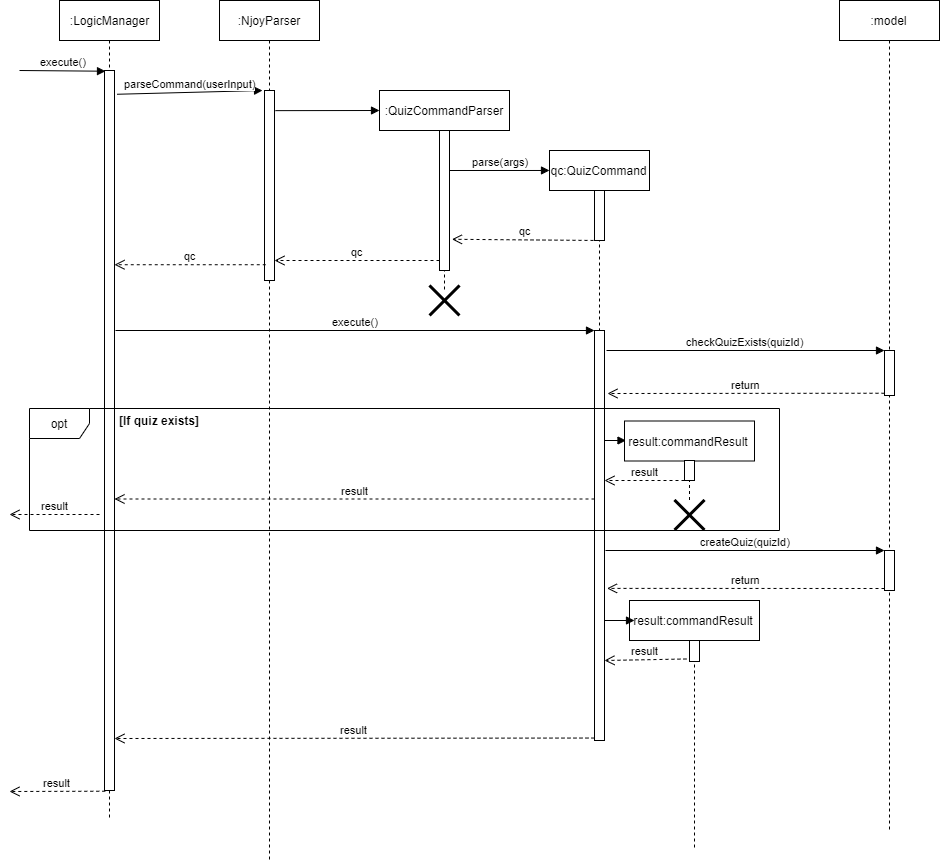

The diagram above was exported from draw.io. Its source (the exported page's mxGraphModel, read from the mxfile embedded in the PNG):
<mxGraphModel dx="2036" dy="498" grid="1" gridSize="10" guides="1" tooltips="1" connect="1" arrows="1" fold="1" page="1" pageScale="1" pageWidth="850" pageHeight="1100" math="0" shadow="0">
  <root>
    <mxCell id="0" />
    <mxCell id="1" parent="0" />
    <mxCell id="y1olx1a0yqUKnxuXINBK-6" value=":LogicManager" style="shape=umlLifeline;perimeter=lifelinePerimeter;whiteSpace=wrap;html=1;container=1;collapsible=0;recursiveResize=0;outlineConnect=0;" vertex="1" parent="1">
      <mxGeometry x="50" y="40" width="100" height="820" as="geometry" />
    </mxCell>
    <mxCell id="y1olx1a0yqUKnxuXINBK-11" value="" style="html=1;points=[];perimeter=orthogonalPerimeter;" vertex="1" parent="y1olx1a0yqUKnxuXINBK-6">
      <mxGeometry x="45" y="70" width="10" height="720" as="geometry" />
    </mxCell>
    <mxCell id="y1olx1a0yqUKnxuXINBK-7" value=":NjoyParser" style="shape=umlLifeline;perimeter=lifelinePerimeter;whiteSpace=wrap;html=1;container=1;collapsible=0;recursiveResize=0;outlineConnect=0;" vertex="1" parent="1">
      <mxGeometry x="210" y="40" width="100" height="860" as="geometry" />
    </mxCell>
    <mxCell id="y1olx1a0yqUKnxuXINBK-17" value="" style="html=1;points=[];perimeter=orthogonalPerimeter;" vertex="1" parent="y1olx1a0yqUKnxuXINBK-7">
      <mxGeometry x="45" y="90" width="10" height="190" as="geometry" />
    </mxCell>
    <mxCell id="y1olx1a0yqUKnxuXINBK-9" value=":QuizCommandParser" style="shape=umlLifeline;perimeter=lifelinePerimeter;whiteSpace=wrap;html=1;container=1;collapsible=0;recursiveResize=0;outlineConnect=0;" vertex="1" parent="1">
      <mxGeometry x="370" y="130" width="130" height="200" as="geometry" />
    </mxCell>
    <mxCell id="y1olx1a0yqUKnxuXINBK-20" value="" style="html=1;points=[];perimeter=orthogonalPerimeter;" vertex="1" parent="y1olx1a0yqUKnxuXINBK-9">
      <mxGeometry x="60" y="40" width="10" height="140" as="geometry" />
    </mxCell>
    <mxCell id="y1olx1a0yqUKnxuXINBK-10" value="qc:QuizCommand" style="shape=umlLifeline;perimeter=lifelinePerimeter;whiteSpace=wrap;html=1;container=1;collapsible=0;recursiveResize=0;outlineConnect=0;" vertex="1" parent="1">
      <mxGeometry x="540" y="190" width="100" height="180" as="geometry" />
    </mxCell>
    <mxCell id="y1olx1a0yqUKnxuXINBK-26" value="" style="html=1;points=[];perimeter=orthogonalPerimeter;" vertex="1" parent="y1olx1a0yqUKnxuXINBK-10">
      <mxGeometry x="45" y="40" width="10" height="50" as="geometry" />
    </mxCell>
    <mxCell id="y1olx1a0yqUKnxuXINBK-12" value="execute()" style="html=1;verticalAlign=bottom;endArrow=block;entryX=0.1;entryY=0.001;entryDx=0;entryDy=0;entryPerimeter=0;" edge="1" parent="1" target="y1olx1a0yqUKnxuXINBK-11">
      <mxGeometry width="80" relative="1" as="geometry">
        <mxPoint x="10" y="110" as="sourcePoint" />
        <mxPoint x="90" y="110" as="targetPoint" />
      </mxGeometry>
    </mxCell>
    <mxCell id="y1olx1a0yqUKnxuXINBK-19" value="parseCommand(userInput)" style="html=1;verticalAlign=bottom;endArrow=block;exitX=1.253;exitY=0.033;exitDx=0;exitDy=0;exitPerimeter=0;" edge="1" parent="1" source="y1olx1a0yqUKnxuXINBK-11">
      <mxGeometry width="80" relative="1" as="geometry">
        <mxPoint x="110" y="130" as="sourcePoint" />
        <mxPoint x="253" y="130" as="targetPoint" />
      </mxGeometry>
    </mxCell>
    <mxCell id="y1olx1a0yqUKnxuXINBK-22" value="" style="html=1;verticalAlign=bottom;endArrow=block;exitX=1.092;exitY=0.106;exitDx=0;exitDy=0;exitPerimeter=0;" edge="1" parent="1" source="y1olx1a0yqUKnxuXINBK-17">
      <mxGeometry x="0.658" y="10" width="80" relative="1" as="geometry">
        <mxPoint x="270" y="150" as="sourcePoint" />
        <mxPoint x="370" y="150" as="targetPoint" />
        <mxPoint as="offset" />
      </mxGeometry>
    </mxCell>
    <mxCell id="y1olx1a0yqUKnxuXINBK-24" value="parse(args)" style="html=1;verticalAlign=bottom;endArrow=block;entryX=0;entryY=0.111;entryDx=0;entryDy=0;entryPerimeter=0;" edge="1" parent="1" target="y1olx1a0yqUKnxuXINBK-10">
      <mxGeometry width="80" relative="1" as="geometry">
        <mxPoint x="440" y="210" as="sourcePoint" />
        <mxPoint x="526" y="210.5" as="targetPoint" />
      </mxGeometry>
    </mxCell>
    <mxCell id="y1olx1a0yqUKnxuXINBK-30" value="qc" style="html=1;verticalAlign=bottom;endArrow=open;dashed=1;endSize=8;entryX=1.247;entryY=0.777;entryDx=0;entryDy=0;entryPerimeter=0;" edge="1" parent="1" target="y1olx1a0yqUKnxuXINBK-20">
      <mxGeometry relative="1" as="geometry">
        <mxPoint x="590" y="280" as="sourcePoint" />
        <mxPoint x="510" y="280" as="targetPoint" />
      </mxGeometry>
    </mxCell>
    <mxCell id="y1olx1a0yqUKnxuXINBK-31" value="qc" style="html=1;verticalAlign=bottom;endArrow=open;dashed=1;endSize=8;" edge="1" parent="1">
      <mxGeometry relative="1" as="geometry">
        <mxPoint x="430" y="300" as="sourcePoint" />
        <mxPoint x="265" y="300" as="targetPoint" />
      </mxGeometry>
    </mxCell>
    <mxCell id="y1olx1a0yqUKnxuXINBK-32" value="qc" style="html=1;verticalAlign=bottom;endArrow=open;dashed=1;endSize=8;exitX=0.126;exitY=0.917;exitDx=0;exitDy=0;exitPerimeter=0;" edge="1" parent="1" source="y1olx1a0yqUKnxuXINBK-17" target="y1olx1a0yqUKnxuXINBK-11">
      <mxGeometry relative="1" as="geometry">
        <mxPoint x="250" y="325" as="sourcePoint" />
        <mxPoint x="170" y="324.5" as="targetPoint" />
      </mxGeometry>
    </mxCell>
    <mxCell id="y1olx1a0yqUKnxuXINBK-33" value="" style="html=1;points=[];perimeter=orthogonalPerimeter;" vertex="1" parent="1">
      <mxGeometry x="585" y="370" width="10" height="410" as="geometry" />
    </mxCell>
    <mxCell id="y1olx1a0yqUKnxuXINBK-34" value="execute()" style="html=1;verticalAlign=bottom;endArrow=block;entryX=0;entryY=0;" edge="1" target="y1olx1a0yqUKnxuXINBK-33" parent="1">
      <mxGeometry relative="1" as="geometry">
        <mxPoint x="106" y="370" as="sourcePoint" />
      </mxGeometry>
    </mxCell>
    <mxCell id="y1olx1a0yqUKnxuXINBK-35" value="result" style="html=1;verticalAlign=bottom;endArrow=open;dashed=1;endSize=8;exitX=-0.002;exitY=0.994;exitDx=0;exitDy=0;exitPerimeter=0;" edge="1" source="y1olx1a0yqUKnxuXINBK-33" parent="1">
      <mxGeometry relative="1" as="geometry">
        <mxPoint x="105" y="778" as="targetPoint" />
      </mxGeometry>
    </mxCell>
    <mxCell id="y1olx1a0yqUKnxuXINBK-36" value="" style="shape=umlDestroy;whiteSpace=wrap;html=1;strokeWidth=3;" vertex="1" parent="1">
      <mxGeometry x="420" y="325" width="30" height="30" as="geometry" />
    </mxCell>
    <mxCell id="y1olx1a0yqUKnxuXINBK-38" value="result" style="html=1;verticalAlign=bottom;endArrow=open;dashed=1;endSize=8;exitX=0.08;exitY=1.001;exitDx=0;exitDy=0;exitPerimeter=0;" edge="1" parent="1" source="y1olx1a0yqUKnxuXINBK-11">
      <mxGeometry relative="1" as="geometry">
        <mxPoint x="90" y="669.5" as="sourcePoint" />
        <mxPoint y="831" as="targetPoint" />
      </mxGeometry>
    </mxCell>
    <mxCell id="y1olx1a0yqUKnxuXINBK-39" value=":model" style="shape=umlLifeline;perimeter=lifelinePerimeter;whiteSpace=wrap;html=1;container=1;collapsible=0;recursiveResize=0;outlineConnect=0;" vertex="1" parent="1">
      <mxGeometry x="830" y="40" width="100" height="830" as="geometry" />
    </mxCell>
    <mxCell id="y1olx1a0yqUKnxuXINBK-40" value="" style="html=1;points=[];perimeter=orthogonalPerimeter;" vertex="1" parent="y1olx1a0yqUKnxuXINBK-39">
      <mxGeometry x="45" y="350" width="10" height="45" as="geometry" />
    </mxCell>
    <mxCell id="y1olx1a0yqUKnxuXINBK-55" value="" style="html=1;points=[];perimeter=orthogonalPerimeter;" vertex="1" parent="y1olx1a0yqUKnxuXINBK-39">
      <mxGeometry x="45" y="550" width="10" height="40" as="geometry" />
    </mxCell>
    <mxCell id="y1olx1a0yqUKnxuXINBK-42" value="return" style="html=1;verticalAlign=bottom;endArrow=open;dashed=1;endSize=8;exitX=0;exitY=0.95;" edge="1" source="y1olx1a0yqUKnxuXINBK-40" parent="1">
      <mxGeometry relative="1" as="geometry">
        <mxPoint x="598" y="433" as="targetPoint" />
      </mxGeometry>
    </mxCell>
    <mxCell id="y1olx1a0yqUKnxuXINBK-41" value="checkQuizExists(quizId)" style="html=1;verticalAlign=bottom;endArrow=block;entryX=0;entryY=0;" edge="1" target="y1olx1a0yqUKnxuXINBK-40" parent="1">
      <mxGeometry relative="1" as="geometry">
        <mxPoint x="597" y="390" as="sourcePoint" />
      </mxGeometry>
    </mxCell>
    <mxCell id="y1olx1a0yqUKnxuXINBK-43" value="opt" style="shape=umlFrame;whiteSpace=wrap;html=1;" vertex="1" parent="1">
      <mxGeometry x="20" y="448" width="750" height="122" as="geometry" />
    </mxCell>
    <mxCell id="y1olx1a0yqUKnxuXINBK-44" value="[If quiz exists]" style="text;align=center;fontStyle=1;verticalAlign=middle;spacingLeft=3;spacingRight=3;strokeColor=none;rotatable=0;points=[[0,0.5],[1,0.5]];portConstraint=eastwest;" vertex="1" parent="1">
      <mxGeometry x="110" y="448" width="80" height="26" as="geometry" />
    </mxCell>
    <mxCell id="y1olx1a0yqUKnxuXINBK-45" value="result:commandResult" style="shape=umlLifeline;perimeter=lifelinePerimeter;whiteSpace=wrap;html=1;container=1;collapsible=0;recursiveResize=0;outlineConnect=0;" vertex="1" parent="1">
      <mxGeometry x="615" y="460.5" width="130" height="79" as="geometry" />
    </mxCell>
    <mxCell id="y1olx1a0yqUKnxuXINBK-49" value="" style="html=1;points=[];perimeter=orthogonalPerimeter;" vertex="1" parent="1">
      <mxGeometry x="675" y="500" width="10" height="20" as="geometry" />
    </mxCell>
    <mxCell id="y1olx1a0yqUKnxuXINBK-50" value="" style="shape=umlDestroy;whiteSpace=wrap;html=1;strokeWidth=3;" vertex="1" parent="1">
      <mxGeometry x="665" y="539.5" width="30" height="30" as="geometry" />
    </mxCell>
    <mxCell id="y1olx1a0yqUKnxuXINBK-51" value="" style="html=1;verticalAlign=bottom;endArrow=block;" edge="1" parent="1">
      <mxGeometry width="80" relative="1" as="geometry">
        <mxPoint x="595" y="480" as="sourcePoint" />
        <mxPoint x="616.5" y="480" as="targetPoint" />
      </mxGeometry>
    </mxCell>
    <mxCell id="y1olx1a0yqUKnxuXINBK-53" value="result" style="html=1;verticalAlign=bottom;endArrow=open;dashed=1;endSize=8;" edge="1" parent="1">
      <mxGeometry relative="1" as="geometry">
        <mxPoint x="585" y="538.5" as="sourcePoint" />
        <mxPoint x="105" y="538.5" as="targetPoint" />
      </mxGeometry>
    </mxCell>
    <mxCell id="y1olx1a0yqUKnxuXINBK-54" value="result" style="html=1;verticalAlign=bottom;endArrow=open;dashed=1;endSize=8;" edge="1" parent="1">
      <mxGeometry relative="1" as="geometry">
        <mxPoint x="675" y="520" as="sourcePoint" />
        <mxPoint x="595" y="520" as="targetPoint" />
      </mxGeometry>
    </mxCell>
    <mxCell id="y1olx1a0yqUKnxuXINBK-56" value="createQuiz(quizId)" style="html=1;verticalAlign=bottom;endArrow=block;entryX=0;entryY=0;" edge="1" target="y1olx1a0yqUKnxuXINBK-55" parent="1">
      <mxGeometry relative="1" as="geometry">
        <mxPoint x="596" y="590" as="sourcePoint" />
      </mxGeometry>
    </mxCell>
    <mxCell id="y1olx1a0yqUKnxuXINBK-57" value="return" style="html=1;verticalAlign=bottom;endArrow=open;dashed=1;endSize=8;exitX=0;exitY=0.95;entryX=1.253;entryY=0.629;entryDx=0;entryDy=0;entryPerimeter=0;" edge="1" source="y1olx1a0yqUKnxuXINBK-55" parent="1" target="y1olx1a0yqUKnxuXINBK-33">
      <mxGeometry relative="1" as="geometry">
        <mxPoint x="805" y="666" as="targetPoint" />
      </mxGeometry>
    </mxCell>
    <mxCell id="y1olx1a0yqUKnxuXINBK-59" value="result" style="html=1;verticalAlign=bottom;endArrow=open;dashed=1;endSize=8;" edge="1" parent="1">
      <mxGeometry relative="1" as="geometry">
        <mxPoint x="90" y="554" as="sourcePoint" />
        <mxPoint y="554" as="targetPoint" />
      </mxGeometry>
    </mxCell>
    <mxCell id="y1olx1a0yqUKnxuXINBK-60" value="result:commandResult" style="shape=umlLifeline;perimeter=lifelinePerimeter;whiteSpace=wrap;html=1;container=1;collapsible=0;recursiveResize=0;outlineConnect=0;" vertex="1" parent="1">
      <mxGeometry x="620" y="640" width="130" height="250" as="geometry" />
    </mxCell>
    <mxCell id="y1olx1a0yqUKnxuXINBK-61" value="" style="html=1;points=[];perimeter=orthogonalPerimeter;" vertex="1" parent="y1olx1a0yqUKnxuXINBK-60">
      <mxGeometry x="60" y="40" width="10" height="21" as="geometry" />
    </mxCell>
    <mxCell id="y1olx1a0yqUKnxuXINBK-63" value="" style="html=1;verticalAlign=bottom;endArrow=block;" edge="1" parent="1">
      <mxGeometry width="80" relative="1" as="geometry">
        <mxPoint x="595" y="660" as="sourcePoint" />
        <mxPoint x="625" y="660" as="targetPoint" />
      </mxGeometry>
    </mxCell>
    <mxCell id="y1olx1a0yqUKnxuXINBK-64" value="result" style="html=1;verticalAlign=bottom;endArrow=open;dashed=1;endSize=8;exitX=-0.306;exitY=0.88;exitDx=0;exitDy=0;exitPerimeter=0;" edge="1" parent="1" source="y1olx1a0yqUKnxuXINBK-61">
      <mxGeometry relative="1" as="geometry">
        <mxPoint x="675" y="700" as="sourcePoint" />
        <mxPoint x="595" y="700" as="targetPoint" />
      </mxGeometry>
    </mxCell>
  </root>
</mxGraphModel>